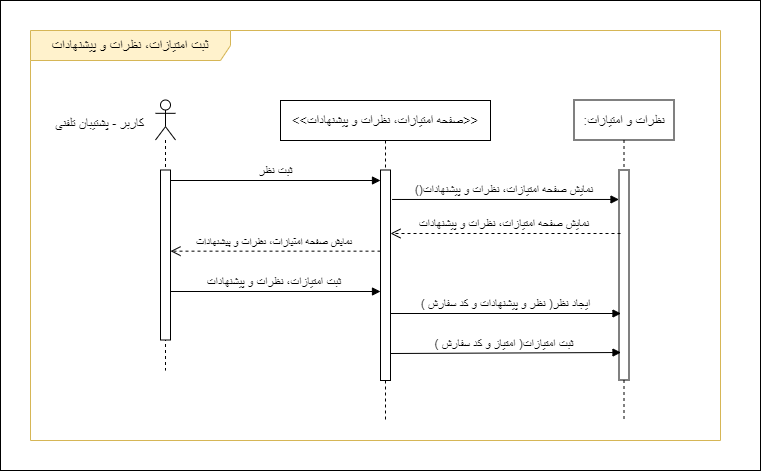

The diagram above was exported from draw.io. Its source (the exported page's mxGraphModel, read from the mxfile embedded in the PNG):
<mxGraphModel dx="1050" dy="541" grid="1" gridSize="10" guides="1" tooltips="1" connect="1" arrows="1" fold="1" page="1" pageScale="1" pageWidth="850" pageHeight="1100" math="0" shadow="0">
  <root>
    <mxCell id="w0GXYRULmw8UI8GGhq8A-0" />
    <mxCell id="w0GXYRULmw8UI8GGhq8A-1" parent="w0GXYRULmw8UI8GGhq8A-0" />
    <mxCell id="LX1Ah7SX3IYTU_hbYJF0-0" value="" style="rounded=0;whiteSpace=wrap;html=1;" parent="w0GXYRULmw8UI8GGhq8A-1" vertex="1">
      <mxGeometry x="40" y="200" width="760" height="470" as="geometry" />
    </mxCell>
    <mxCell id="w0GXYRULmw8UI8GGhq8A-2" value="&lt;font style=&quot;font-size: 14px;&quot;&gt;ثبت امتیازات، نظرات و پیشنهادات&lt;/font&gt;" style="shape=umlFrame;whiteSpace=wrap;html=1;pointerEvents=0;width=200;height=30;fillColor=#FFF2CC;strokeColor=#d6b656;" parent="w0GXYRULmw8UI8GGhq8A-1" vertex="1">
      <mxGeometry x="70" y="230" width="690" height="410" as="geometry" />
    </mxCell>
    <mxCell id="w0GXYRULmw8UI8GGhq8A-3" value="" style="shape=umlLifeline;perimeter=lifelinePerimeter;whiteSpace=wrap;html=1;container=1;dropTarget=0;collapsible=0;recursiveResize=0;outlineConnect=0;portConstraint=eastwest;newEdgeStyle={&quot;curved&quot;:0,&quot;rounded&quot;:0};participant=umlActor;size=40;" parent="w0GXYRULmw8UI8GGhq8A-1" vertex="1">
      <mxGeometry x="195" y="299.5" width="20" height="270.5" as="geometry" />
    </mxCell>
    <mxCell id="w0GXYRULmw8UI8GGhq8A-4" value="" style="html=1;points=[[0,0,0,0,5],[0,1,0,0,-5],[1,0,0,0,5],[1,1,0,0,-5]];perimeter=orthogonalPerimeter;outlineConnect=0;targetShapes=umlLifeline;portConstraint=eastwest;newEdgeStyle={&quot;curved&quot;:0,&quot;rounded&quot;:0};" parent="w0GXYRULmw8UI8GGhq8A-3" vertex="1">
      <mxGeometry x="5" y="70" width="10" height="170" as="geometry" />
    </mxCell>
    <mxCell id="w0GXYRULmw8UI8GGhq8A-5" value="&lt;font style=&quot;font-size: 13px;&quot;&gt;کاربر - پشتیبان تلفنی&lt;/font&gt;" style="text;html=1;align=center;verticalAlign=middle;resizable=0;points=[];autosize=1;strokeColor=none;fillColor=none;" parent="w0GXYRULmw8UI8GGhq8A-1" vertex="1">
      <mxGeometry x="84" y="308" width="110" height="30" as="geometry" />
    </mxCell>
    <mxCell id="w0GXYRULmw8UI8GGhq8A-6" value="&lt;font style=&quot;font-size: 13px;&quot;&gt;:نظرات و امتیازات&lt;/font&gt;" style="shape=umlLifeline;perimeter=lifelinePerimeter;whiteSpace=wrap;html=1;container=1;dropTarget=0;collapsible=0;recursiveResize=0;outlineConnect=0;portConstraint=eastwest;newEdgeStyle={&quot;curved&quot;:0,&quot;rounded&quot;:0};" parent="w0GXYRULmw8UI8GGhq8A-1" vertex="1">
      <mxGeometry x="613.5" y="299.5" width="100" height="320.5" as="geometry" />
    </mxCell>
    <mxCell id="w0GXYRULmw8UI8GGhq8A-7" value="" style="html=1;points=[[0,0,0,0,5],[0,1,0,0,-5],[1,0,0,0,5],[1,1,0,0,-5]];perimeter=orthogonalPerimeter;outlineConnect=0;targetShapes=umlLifeline;portConstraint=eastwest;newEdgeStyle={&quot;curved&quot;:0,&quot;rounded&quot;:0};" parent="w0GXYRULmw8UI8GGhq8A-6" vertex="1">
      <mxGeometry x="45" y="70" width="10" height="210" as="geometry" />
    </mxCell>
    <mxCell id="w0GXYRULmw8UI8GGhq8A-8" value="&lt;font style=&quot;font-size: 12px;&quot;&gt;()نمایش صفحه امتیازات، نظرات و پیشنهادات&amp;nbsp;&lt;/font&gt;" style="html=1;verticalAlign=bottom;endArrow=block;curved=0;rounded=0;exitX=1.16;exitY=0.14;exitDx=0;exitDy=0;exitPerimeter=0;" parent="w0GXYRULmw8UI8GGhq8A-1" source="w0GXYRULmw8UI8GGhq8A-11" target="w0GXYRULmw8UI8GGhq8A-7" edge="1">
      <mxGeometry width="80" relative="1" as="geometry">
        <mxPoint x="440" y="400" as="sourcePoint" />
        <mxPoint x="1130.5" y="400" as="targetPoint" />
      </mxGeometry>
    </mxCell>
    <mxCell id="w0GXYRULmw8UI8GGhq8A-9" value="&lt;font style=&quot;font-size: 12px;&quot;&gt;ثبت امتیازات، نظرات و پیشنهادات&amp;nbsp;&lt;/font&gt;" style="html=1;verticalAlign=bottom;endArrow=block;curved=0;rounded=0;" parent="w0GXYRULmw8UI8GGhq8A-1" edge="1">
      <mxGeometry width="80" relative="1" as="geometry">
        <mxPoint x="210" y="491" as="sourcePoint" />
        <mxPoint x="420" y="491" as="targetPoint" />
      </mxGeometry>
    </mxCell>
    <mxCell id="w0GXYRULmw8UI8GGhq8A-10" value="&lt;font style=&quot;font-size: 13px;&quot;&gt;&amp;lt;&amp;lt;صفحه امتیازات، نظرات و پیشنهادات&amp;gt;&amp;gt;&lt;/font&gt;" style="shape=umlLifeline;perimeter=lifelinePerimeter;whiteSpace=wrap;html=1;container=1;dropTarget=0;collapsible=0;recursiveResize=0;outlineConnect=0;portConstraint=eastwest;newEdgeStyle={&quot;curved&quot;:0,&quot;rounded&quot;:0};" parent="w0GXYRULmw8UI8GGhq8A-1" vertex="1">
      <mxGeometry x="320" y="300" width="210" height="320" as="geometry" />
    </mxCell>
    <mxCell id="w0GXYRULmw8UI8GGhq8A-11" value="" style="html=1;points=[[0,0,0,0,5],[0,1,0,0,-5],[1,0,0,0,5],[1,1,0,0,-5]];perimeter=orthogonalPerimeter;outlineConnect=0;targetShapes=umlLifeline;portConstraint=eastwest;newEdgeStyle={&quot;curved&quot;:0,&quot;rounded&quot;:0};" parent="w0GXYRULmw8UI8GGhq8A-10" vertex="1">
      <mxGeometry x="100" y="69.5" width="10" height="210.5" as="geometry" />
    </mxCell>
    <mxCell id="w0GXYRULmw8UI8GGhq8A-12" value="&lt;font style=&quot;font-size: 12px;&quot;&gt;نمایش صفحه امتیازات، نظرات و پیشنهادات&amp;nbsp;&lt;/font&gt;" style="html=1;verticalAlign=bottom;endArrow=open;dashed=1;endSize=8;curved=0;rounded=0;" parent="w0GXYRULmw8UI8GGhq8A-1" edge="1">
      <mxGeometry relative="1" as="geometry">
        <mxPoint x="660" y="433" as="sourcePoint" />
        <mxPoint x="430" y="433" as="targetPoint" />
      </mxGeometry>
    </mxCell>
    <mxCell id="w0GXYRULmw8UI8GGhq8A-13" value="نمایش صفحه امتیازات، نظرات و پیشنهادات&amp;nbsp;" style="html=1;verticalAlign=bottom;endArrow=open;dashed=1;endSize=8;curved=0;rounded=0;exitX=0;exitY=0.287;exitDx=0;exitDy=0;exitPerimeter=0;" parent="w0GXYRULmw8UI8GGhq8A-1" edge="1">
      <mxGeometry relative="1" as="geometry">
        <mxPoint x="420" y="450.6635" as="sourcePoint" />
        <mxPoint x="210" y="450.6635" as="targetPoint" />
      </mxGeometry>
    </mxCell>
    <mxCell id="w0GXYRULmw8UI8GGhq8A-14" value="&lt;font style=&quot;font-size: 12px;&quot;&gt;( نظر و پیشنهادات و کد سفارش )ایجاد نظر&lt;/font&gt;" style="html=1;verticalAlign=bottom;endArrow=block;curved=0;rounded=0;" parent="w0GXYRULmw8UI8GGhq8A-1" edge="1">
      <mxGeometry width="80" relative="1" as="geometry">
        <mxPoint x="430" y="513" as="sourcePoint" />
        <mxPoint x="660.5" y="513" as="targetPoint" />
      </mxGeometry>
    </mxCell>
    <mxCell id="w0GXYRULmw8UI8GGhq8A-18" value="&lt;font style=&quot;font-size: 12px;&quot;&gt;( امتیاز و کد سفارش )ثبت امتیازات&amp;nbsp;&lt;/font&gt;" style="html=1;verticalAlign=bottom;endArrow=block;curved=0;rounded=0;" parent="w0GXYRULmw8UI8GGhq8A-1" edge="1">
      <mxGeometry width="80" relative="1" as="geometry">
        <mxPoint x="430" y="553" as="sourcePoint" />
        <mxPoint x="660.5" y="552" as="targetPoint" />
      </mxGeometry>
    </mxCell>
    <mxCell id="dGyA6stDxxq_Itp_6lUJ-0" value="&lt;font style=&quot;font-size: 12px;&quot;&gt;ثبت نظر&lt;/font&gt;" style="html=1;verticalAlign=bottom;endArrow=block;curved=0;rounded=0;" parent="w0GXYRULmw8UI8GGhq8A-1" edge="1">
      <mxGeometry width="80" relative="1" as="geometry">
        <mxPoint x="210" y="380" as="sourcePoint" />
        <mxPoint x="420" y="380" as="targetPoint" />
      </mxGeometry>
    </mxCell>
  </root>
</mxGraphModel>